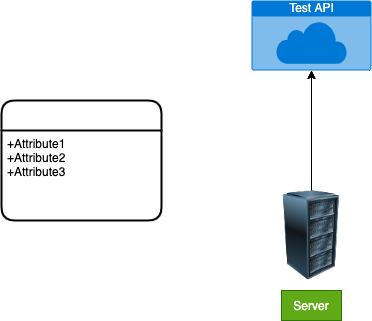

The diagram above was exported from draw.io. Its source (the exported page's mxGraphModel, read from the mxfile embedded in the PNG):
<mxGraphModel dx="1394" dy="428" grid="1" gridSize="10" guides="1" tooltips="1" connect="1" arrows="1" fold="1" page="1" pageScale="1" pageWidth="850" pageHeight="1100" background="#FFFFFF" math="0" shadow="0">
  <root>
    <mxCell id="0" />
    <mxCell id="1" parent="0" />
    <mxCell id="2" value="Test API" style="html=1;strokeColor=none;fillColor=#0079D6;labelPosition=center;verticalLabelPosition=middle;verticalAlign=top;align=center;fontSize=12;outlineConnect=0;spacingTop=-6;fontColor=#FFFFFF;sketch=0;shape=mxgraph.sitemap.cloud;" parent="1" vertex="1">
      <mxGeometry x="360" y="200" width="120" height="70" as="geometry" />
    </mxCell>
    <mxCell id="4" style="edgeStyle=none;html=1;exitX=0.5;exitY=0;exitDx=0;exitDy=0;entryX=0.5;entryY=1;entryDx=0;entryDy=0;entryPerimeter=0;" parent="1" source="3" target="2" edge="1">
      <mxGeometry relative="1" as="geometry" />
    </mxCell>
    <mxCell id="32" style="edgeStyle=none;html=1;entryX=0.5;entryY=1;entryDx=0;entryDy=0;entryPerimeter=0;strokeColor=#000000;" edge="1" parent="1" source="3" target="2">
      <mxGeometry relative="1" as="geometry" />
    </mxCell>
    <mxCell id="3" value="" style="image;html=1;image=img/lib/clip_art/computers/Server_Rack_128x128.png" parent="1" vertex="1">
      <mxGeometry x="380" y="390" width="80" height="90" as="geometry" />
    </mxCell>
    <mxCell id="33" value="Server" style="text;html=1;align=center;verticalAlign=middle;whiteSpace=wrap;rounded=0;fillColor=#60a917;fontColor=#ffffff;strokeColor=#2D7600;" vertex="1" parent="1">
      <mxGeometry x="390" y="490" width="60" height="30" as="geometry" />
    </mxCell>
    <mxCell id="34" value="Entity" style="swimlane;childLayout=stackLayout;horizontal=1;startSize=30;horizontalStack=0;rounded=1;fontSize=14;fontStyle=0;strokeWidth=2;resizeParent=0;resizeLast=1;shadow=0;dashed=0;align=center;fontColor=#FFFFFF;strokeColor=#000000;" vertex="1" parent="1">
      <mxGeometry x="110" y="300" width="160" height="120" as="geometry" />
    </mxCell>
    <mxCell id="35" value="+Attribute1&#10;+Attribute2&#10;+Attribute3" style="align=left;strokeColor=none;fillColor=none;spacingLeft=4;fontSize=12;verticalAlign=top;resizable=0;rotatable=0;part=1;fontColor=#000000;" vertex="1" parent="34">
      <mxGeometry y="30" width="160" height="90" as="geometry" />
    </mxCell>
  </root>
</mxGraphModel>